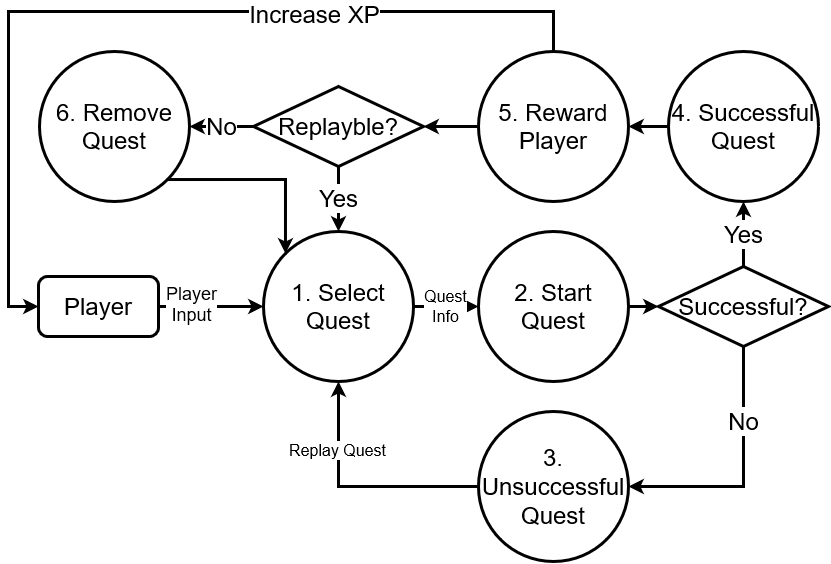

The diagram above was exported from draw.io. Its source (the exported page's mxGraphModel, read from the mxfile embedded in the PNG):
<mxGraphModel dx="964" dy="1600" grid="1" gridSize="10" guides="1" tooltips="1" connect="1" arrows="1" fold="1" page="1" pageScale="1" pageWidth="850" pageHeight="1100" math="0" shadow="0">
  <root>
    <mxCell id="0" />
    <mxCell id="1" parent="0" />
    <mxCell id="mJ6I8PA1A6m0MD-6uSbp-4" style="edgeStyle=orthogonalEdgeStyle;rounded=0;orthogonalLoop=1;jettySize=auto;html=1;exitX=1;exitY=0.5;exitDx=0;exitDy=0;entryX=0;entryY=0.5;entryDx=0;entryDy=0;strokeWidth=3;" edge="1" parent="1" source="mJ6I8PA1A6m0MD-6uSbp-6" target="mJ6I8PA1A6m0MD-6uSbp-7">
      <mxGeometry relative="1" as="geometry" />
    </mxCell>
    <mxCell id="mJ6I8PA1A6m0MD-6uSbp-5" value="&lt;div style=&quot;font-size: 18px;&quot;&gt;&lt;font style=&quot;font-size: 18px;&quot;&gt;Player&lt;/font&gt;&lt;/div&gt;&lt;div style=&quot;font-size: 18px;&quot;&gt;&lt;font style=&quot;font-size: 18px;&quot;&gt;Input&lt;/font&gt;&lt;br style=&quot;font-size: 18px;&quot;&gt;&lt;/div&gt;" style="edgeLabel;html=1;align=center;verticalAlign=middle;resizable=0;points=[];fontSize=18;labelBackgroundColor=#FFFFFF;" vertex="1" connectable="0" parent="mJ6I8PA1A6m0MD-6uSbp-4">
      <mxGeometry x="-0.2952" y="-1" relative="1" as="geometry">
        <mxPoint x="-4" y="-4" as="offset" />
      </mxGeometry>
    </mxCell>
    <mxCell id="mJ6I8PA1A6m0MD-6uSbp-6" value="&lt;font style=&quot;font-size: 24px&quot;&gt;Player&lt;/font&gt;" style="rounded=1;whiteSpace=wrap;html=1;strokeWidth=3;" vertex="1" parent="1">
      <mxGeometry x="50" y="245" width="120" height="60" as="geometry" />
    </mxCell>
    <mxCell id="mJ6I8PA1A6m0MD-6uSbp-10" value="&lt;div style=&quot;font-size: 16px;&quot;&gt;Quest&lt;/div&gt;&lt;div style=&quot;font-size: 16px;&quot;&gt;Info&lt;/div&gt;" style="edgeStyle=orthogonalEdgeStyle;rounded=0;orthogonalLoop=1;jettySize=auto;html=1;exitX=1;exitY=0.5;exitDx=0;exitDy=0;entryX=0;entryY=0.5;entryDx=0;entryDy=0;strokeWidth=3;fontSize=16;" edge="1" parent="1" source="mJ6I8PA1A6m0MD-6uSbp-7" target="mJ6I8PA1A6m0MD-6uSbp-9">
      <mxGeometry relative="1" as="geometry">
        <Array as="points">
          <mxPoint x="450" y="275" />
          <mxPoint x="450" y="275" />
        </Array>
      </mxGeometry>
    </mxCell>
    <mxCell id="mJ6I8PA1A6m0MD-6uSbp-7" value="1. Select Quest" style="ellipse;whiteSpace=wrap;html=1;aspect=fixed;fontSize=24;strokeWidth=3;" vertex="1" parent="1">
      <mxGeometry x="275" y="200" width="150" height="150" as="geometry" />
    </mxCell>
    <mxCell id="mJ6I8PA1A6m0MD-6uSbp-12" style="edgeStyle=orthogonalEdgeStyle;rounded=0;orthogonalLoop=1;jettySize=auto;html=1;exitX=1;exitY=0.5;exitDx=0;exitDy=0;entryX=0;entryY=0.5;entryDx=0;entryDy=0;fontSize=24;strokeWidth=3;" edge="1" parent="1" source="mJ6I8PA1A6m0MD-6uSbp-9" target="mJ6I8PA1A6m0MD-6uSbp-11">
      <mxGeometry relative="1" as="geometry" />
    </mxCell>
    <mxCell id="mJ6I8PA1A6m0MD-6uSbp-9" value="2. Start Quest" style="ellipse;whiteSpace=wrap;html=1;aspect=fixed;fontSize=24;strokeWidth=3;" vertex="1" parent="1">
      <mxGeometry x="490" y="200" width="150" height="150" as="geometry" />
    </mxCell>
    <mxCell id="mJ6I8PA1A6m0MD-6uSbp-14" value="No" style="edgeStyle=orthogonalEdgeStyle;rounded=0;orthogonalLoop=1;jettySize=auto;html=1;exitX=0.5;exitY=1;exitDx=0;exitDy=0;entryX=1;entryY=0.5;entryDx=0;entryDy=0;fontSize=24;strokeWidth=3;" edge="1" parent="1" source="mJ6I8PA1A6m0MD-6uSbp-11" target="mJ6I8PA1A6m0MD-6uSbp-13">
      <mxGeometry x="-0.4118" relative="1" as="geometry">
        <mxPoint y="1" as="offset" />
      </mxGeometry>
    </mxCell>
    <mxCell id="mJ6I8PA1A6m0MD-6uSbp-17" value="Yes" style="edgeStyle=orthogonalEdgeStyle;rounded=0;orthogonalLoop=1;jettySize=auto;html=1;exitX=0.5;exitY=0;exitDx=0;exitDy=0;entryX=0.5;entryY=1;entryDx=0;entryDy=0;fontSize=24;strokeWidth=3;" edge="1" parent="1" source="mJ6I8PA1A6m0MD-6uSbp-11" target="mJ6I8PA1A6m0MD-6uSbp-16">
      <mxGeometry relative="1" as="geometry" />
    </mxCell>
    <mxCell id="mJ6I8PA1A6m0MD-6uSbp-11" value="&lt;font style=&quot;font-size: 24px&quot;&gt;Successful?&lt;/font&gt;" style="rhombus;whiteSpace=wrap;html=1;strokeWidth=3;" vertex="1" parent="1">
      <mxGeometry x="670" y="235" width="170" height="80" as="geometry" />
    </mxCell>
    <mxCell id="mJ6I8PA1A6m0MD-6uSbp-15" style="edgeStyle=orthogonalEdgeStyle;rounded=0;orthogonalLoop=1;jettySize=auto;html=1;exitX=0;exitY=0.5;exitDx=0;exitDy=0;fontSize=24;strokeWidth=3;" edge="1" parent="1" source="mJ6I8PA1A6m0MD-6uSbp-13" target="mJ6I8PA1A6m0MD-6uSbp-7">
      <mxGeometry relative="1" as="geometry" />
    </mxCell>
    <mxCell id="mJ6I8PA1A6m0MD-6uSbp-30" value="Replay Quest" style="edgeLabel;html=1;align=center;verticalAlign=middle;resizable=0;points=[];fontSize=16;" vertex="1" connectable="0" parent="mJ6I8PA1A6m0MD-6uSbp-15">
      <mxGeometry x="0.4376" y="2" relative="1" as="geometry">
        <mxPoint y="-1" as="offset" />
      </mxGeometry>
    </mxCell>
    <mxCell id="mJ6I8PA1A6m0MD-6uSbp-13" value="3. Unsuccessful Quest" style="ellipse;whiteSpace=wrap;html=1;aspect=fixed;fontSize=24;strokeWidth=3;" vertex="1" parent="1">
      <mxGeometry x="490" y="380" width="150" height="150" as="geometry" />
    </mxCell>
    <mxCell id="mJ6I8PA1A6m0MD-6uSbp-19" style="edgeStyle=orthogonalEdgeStyle;rounded=0;orthogonalLoop=1;jettySize=auto;html=1;exitX=0;exitY=0.5;exitDx=0;exitDy=0;entryX=1;entryY=0.5;entryDx=0;entryDy=0;fontSize=24;strokeWidth=3;" edge="1" parent="1" source="mJ6I8PA1A6m0MD-6uSbp-16" target="mJ6I8PA1A6m0MD-6uSbp-18">
      <mxGeometry relative="1" as="geometry" />
    </mxCell>
    <mxCell id="mJ6I8PA1A6m0MD-6uSbp-16" value="4. Successful Quest" style="ellipse;whiteSpace=wrap;html=1;aspect=fixed;fontSize=24;strokeWidth=3;" vertex="1" parent="1">
      <mxGeometry x="680" y="20" width="150" height="150" as="geometry" />
    </mxCell>
    <mxCell id="mJ6I8PA1A6m0MD-6uSbp-22" style="edgeStyle=orthogonalEdgeStyle;rounded=0;orthogonalLoop=1;jettySize=auto;html=1;exitX=0;exitY=0.5;exitDx=0;exitDy=0;entryX=1;entryY=0.5;entryDx=0;entryDy=0;fontSize=24;strokeWidth=3;" edge="1" parent="1" source="mJ6I8PA1A6m0MD-6uSbp-18" target="mJ6I8PA1A6m0MD-6uSbp-21">
      <mxGeometry relative="1" as="geometry" />
    </mxCell>
    <mxCell id="mJ6I8PA1A6m0MD-6uSbp-28" style="edgeStyle=orthogonalEdgeStyle;rounded=0;orthogonalLoop=1;jettySize=auto;html=1;exitX=0.5;exitY=0;exitDx=0;exitDy=0;entryX=0;entryY=0.5;entryDx=0;entryDy=0;fontSize=24;strokeWidth=3;" edge="1" parent="1" source="mJ6I8PA1A6m0MD-6uSbp-18" target="mJ6I8PA1A6m0MD-6uSbp-6">
      <mxGeometry relative="1" as="geometry">
        <Array as="points">
          <mxPoint x="565" y="-20" />
          <mxPoint x="20" y="-20" />
          <mxPoint x="20" y="275" />
        </Array>
      </mxGeometry>
    </mxCell>
    <mxCell id="mJ6I8PA1A6m0MD-6uSbp-29" value="Increase XP" style="edgeLabel;html=1;align=center;verticalAlign=middle;resizable=0;points=[];fontSize=24;" vertex="1" connectable="0" parent="mJ6I8PA1A6m0MD-6uSbp-28">
      <mxGeometry x="-0.3839" y="2" relative="1" as="geometry">
        <mxPoint as="offset" />
      </mxGeometry>
    </mxCell>
    <mxCell id="mJ6I8PA1A6m0MD-6uSbp-18" value="5. Reward Player" style="ellipse;whiteSpace=wrap;html=1;aspect=fixed;fontSize=24;strokeWidth=3;" vertex="1" parent="1">
      <mxGeometry x="490" y="20" width="150" height="150" as="geometry" />
    </mxCell>
    <mxCell id="mJ6I8PA1A6m0MD-6uSbp-23" value="Yes" style="edgeStyle=orthogonalEdgeStyle;rounded=0;orthogonalLoop=1;jettySize=auto;html=1;fontSize=24;strokeWidth=3;" edge="1" parent="1" source="mJ6I8PA1A6m0MD-6uSbp-21" target="mJ6I8PA1A6m0MD-6uSbp-7">
      <mxGeometry relative="1" as="geometry" />
    </mxCell>
    <mxCell id="mJ6I8PA1A6m0MD-6uSbp-25" value="No" style="edgeStyle=orthogonalEdgeStyle;rounded=0;orthogonalLoop=1;jettySize=auto;html=1;exitX=0;exitY=0.5;exitDx=0;exitDy=0;entryX=1;entryY=0.5;entryDx=0;entryDy=0;fontSize=24;strokeWidth=3;" edge="1" parent="1" source="mJ6I8PA1A6m0MD-6uSbp-21" target="mJ6I8PA1A6m0MD-6uSbp-24">
      <mxGeometry relative="1" as="geometry" />
    </mxCell>
    <mxCell id="mJ6I8PA1A6m0MD-6uSbp-21" value="&lt;font style=&quot;font-size: 24px&quot;&gt;Replayble?&lt;/font&gt;" style="rhombus;whiteSpace=wrap;html=1;strokeWidth=3;" vertex="1" parent="1">
      <mxGeometry x="265" y="55" width="170" height="80" as="geometry" />
    </mxCell>
    <mxCell id="mJ6I8PA1A6m0MD-6uSbp-26" style="edgeStyle=orthogonalEdgeStyle;rounded=0;orthogonalLoop=1;jettySize=auto;html=1;exitX=1;exitY=1;exitDx=0;exitDy=0;entryX=0;entryY=0;entryDx=0;entryDy=0;fontSize=24;strokeWidth=3;" edge="1" parent="1" source="mJ6I8PA1A6m0MD-6uSbp-24" target="mJ6I8PA1A6m0MD-6uSbp-7">
      <mxGeometry relative="1" as="geometry" />
    </mxCell>
    <mxCell id="mJ6I8PA1A6m0MD-6uSbp-24" value="&lt;div&gt;6. Remove&lt;/div&gt;&lt;div&gt;Quest&lt;br&gt;&lt;/div&gt;" style="ellipse;whiteSpace=wrap;html=1;aspect=fixed;fontSize=24;strokeWidth=3;" vertex="1" parent="1">
      <mxGeometry x="51" y="20" width="150" height="150" as="geometry" />
    </mxCell>
  </root>
</mxGraphModel>